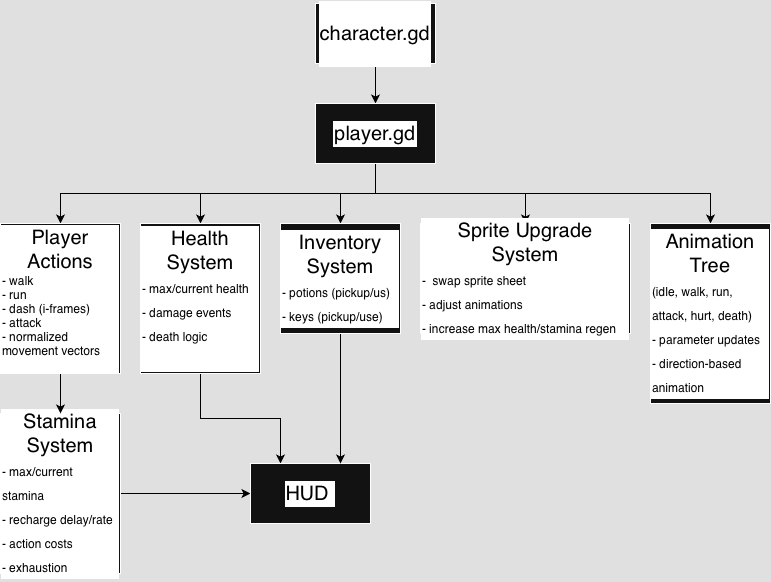

The diagram above was exported from draw.io. Its source (the exported page's mxGraphModel, read from the mxfile embedded in the PNG):
<mxGraphModel dx="976" dy="672" grid="1" gridSize="10" guides="1" tooltips="1" connect="1" arrows="1" fold="1" page="1" pageScale="1" pageWidth="850" pageHeight="650" background="light-dark(#FFFFFF,#E0E0E0)" math="0" shadow="0">
  <root>
    <mxCell id="0" />
    <mxCell id="1" parent="0" />
    <mxCell id="fbI_R-WdgkrVAMI7-jZh-15" edge="1" parent="1" source="fbI_R-WdgkrVAMI7-jZh-1" style="edgeStyle=orthogonalEdgeStyle;rounded=0;orthogonalLoop=1;jettySize=auto;html=1;entryX=0.5;entryY=0;entryDx=0;entryDy=0;labelBackgroundColor=light-dark(#FFFFFF,#000000);fontColor=light-dark(#000000,#000000);labelBorderColor=default;strokeColor=light-dark(#000000,#000000);" target="fbI_R-WdgkrVAMI7-jZh-3">
      <mxGeometry relative="1" as="geometry" />
    </mxCell>
    <mxCell id="fbI_R-WdgkrVAMI7-jZh-1" parent="1" style="rounded=0;whiteSpace=wrap;html=1;fontSize=20;labelBackgroundColor=light-dark(#FFFFFF,#FFFFFF);fontColor=light-dark(#000000,#000000);labelBorderColor=default;" value="&lt;p&gt;&lt;font&gt;character.gd&lt;/font&gt;&lt;/p&gt;" vertex="1">
      <mxGeometry height="60" width="120" x="365" y="40" as="geometry" />
    </mxCell>
    <mxCell id="fbI_R-WdgkrVAMI7-jZh-16" edge="1" parent="1" source="fbI_R-WdgkrVAMI7-jZh-3" style="edgeStyle=orthogonalEdgeStyle;rounded=0;orthogonalLoop=1;jettySize=auto;html=1;entryX=0.5;entryY=0;entryDx=0;entryDy=0;labelBackgroundColor=light-dark(#FFFFFF,#FFFFFF);fontColor=light-dark(#000000,#000000);labelBorderColor=default;strokeColor=light-dark(#000000,#000000);" target="fbI_R-WdgkrVAMI7-jZh-8">
      <mxGeometry relative="1" as="geometry" />
    </mxCell>
    <mxCell id="fbI_R-WdgkrVAMI7-jZh-19" edge="1" parent="1" source="fbI_R-WdgkrVAMI7-jZh-3" style="edgeStyle=orthogonalEdgeStyle;rounded=0;orthogonalLoop=1;jettySize=auto;html=1;entryX=0.5;entryY=0;entryDx=0;entryDy=0;labelBackgroundColor=light-dark(#FFFFFF,#FFFFFF);fontColor=light-dark(#000000,#000000);labelBorderColor=default;strokeColor=light-dark(#000000,#000000);" target="fbI_R-WdgkrVAMI7-jZh-9">
      <mxGeometry relative="1" as="geometry" />
    </mxCell>
    <mxCell id="fbI_R-WdgkrVAMI7-jZh-20" edge="1" parent="1" source="fbI_R-WdgkrVAMI7-jZh-3" style="edgeStyle=orthogonalEdgeStyle;rounded=0;orthogonalLoop=1;jettySize=auto;html=1;entryX=0.5;entryY=0;entryDx=0;entryDy=0;labelBackgroundColor=light-dark(#FFFFFF,#FFFFFF);fontColor=light-dark(#000000,#000000);labelBorderColor=default;strokeColor=light-dark(#000000,#000000);" target="fbI_R-WdgkrVAMI7-jZh-6">
      <mxGeometry relative="1" as="geometry">
        <Array as="points">
          <mxPoint x="425" y="230" />
          <mxPoint x="760" y="230" />
        </Array>
      </mxGeometry>
    </mxCell>
    <mxCell id="fbI_R-WdgkrVAMI7-jZh-23" edge="1" parent="1" source="fbI_R-WdgkrVAMI7-jZh-3" style="edgeStyle=orthogonalEdgeStyle;rounded=0;orthogonalLoop=1;jettySize=auto;html=1;entryX=0.5;entryY=0;entryDx=0;entryDy=0;labelBackgroundColor=light-dark(#FFFFFF,#FFFFFF);fontColor=light-dark(#000000,#000000);labelBorderColor=default;strokeColor=light-dark(#000000,#000000);" target="fbI_R-WdgkrVAMI7-jZh-5">
      <mxGeometry relative="1" as="geometry">
        <Array as="points">
          <mxPoint x="425" y="230" />
          <mxPoint x="250" y="230" />
        </Array>
      </mxGeometry>
    </mxCell>
    <mxCell id="fbI_R-WdgkrVAMI7-jZh-24" edge="1" parent="1" source="fbI_R-WdgkrVAMI7-jZh-3" style="edgeStyle=orthogonalEdgeStyle;rounded=0;orthogonalLoop=1;jettySize=auto;html=1;entryX=0.5;entryY=0;entryDx=0;entryDy=0;labelBackgroundColor=light-dark(#FFFFFF,#FFFFFF);fontColor=light-dark(#000000,#000000);labelBorderColor=default;strokeColor=light-dark(#000000,#000000);" target="fbI_R-WdgkrVAMI7-jZh-21">
      <mxGeometry relative="1" as="geometry">
        <Array as="points">
          <mxPoint x="425" y="230" />
          <mxPoint x="110" y="230" />
        </Array>
      </mxGeometry>
    </mxCell>
    <mxCell id="fbI_R-WdgkrVAMI7-jZh-3" parent="1" style="rounded=0;whiteSpace=wrap;html=1;fontSize=20;labelBackgroundColor=light-dark(#FFFFFF,#FFFFFF);fontColor=light-dark(#000000,#000000);labelBorderColor=default;" value="player.gd" vertex="1">
      <mxGeometry height="60" width="120" x="365" y="140" as="geometry" />
    </mxCell>
    <mxCell id="fbI_R-WdgkrVAMI7-jZh-25" edge="1" parent="1" source="fbI_R-WdgkrVAMI7-jZh-4" style="edgeStyle=orthogonalEdgeStyle;rounded=0;orthogonalLoop=1;jettySize=auto;html=1;entryX=0;entryY=0.5;entryDx=0;entryDy=0;labelBackgroundColor=light-dark(#FFFFFF,#FFFFFF);fontColor=light-dark(#000000,#000000);labelBorderColor=default;strokeColor=light-dark(#000000,#000000);" target="fbI_R-WdgkrVAMI7-jZh-7">
      <mxGeometry relative="1" as="geometry" />
    </mxCell>
    <mxCell id="fbI_R-WdgkrVAMI7-jZh-4" parent="1" style="rounded=0;whiteSpace=wrap;html=1;fontSize=20;labelBackgroundColor=light-dark(#FFFFFF,#FFFFFF);fontColor=light-dark(#000000,#000000);labelBorderColor=default;" value="Stamina System&lt;div style=&quot;text-align: left;&quot;&gt;&lt;font style=&quot;font-size: 12px;&quot;&gt;- max/current stamina&lt;/font&gt;&lt;/div&gt;&lt;div style=&quot;text-align: left;&quot;&gt;&lt;font style=&quot;font-size: 12px;&quot;&gt;- recharge delay/rate&lt;/font&gt;&lt;/div&gt;&lt;div style=&quot;text-align: left;&quot;&gt;&lt;font style=&quot;font-size: 12px;&quot;&gt;- action costs&lt;/font&gt;&lt;/div&gt;&lt;div style=&quot;text-align: left;&quot;&gt;&lt;font style=&quot;font-size: 12px;&quot;&gt;- exhaustion&lt;/font&gt;&lt;/div&gt;" vertex="1">
      <mxGeometry height="160" width="120" x="50" y="450" as="geometry" />
    </mxCell>
    <mxCell id="fbI_R-WdgkrVAMI7-jZh-26" edge="1" parent="1" source="fbI_R-WdgkrVAMI7-jZh-5" style="edgeStyle=orthogonalEdgeStyle;rounded=0;orthogonalLoop=1;jettySize=auto;html=1;entryX=0.25;entryY=0;entryDx=0;entryDy=0;labelBackgroundColor=light-dark(#FFFFFF,#000000);fontColor=light-dark(#000000,#000000);labelBorderColor=light-dark(#000000,#000000);strokeColor=light-dark(#000000,#000000);" target="fbI_R-WdgkrVAMI7-jZh-7">
      <mxGeometry relative="1" as="geometry" />
    </mxCell>
    <mxCell id="fbI_R-WdgkrVAMI7-jZh-5" parent="1" style="rounded=0;whiteSpace=wrap;html=1;fontSize=20;labelBackgroundColor=light-dark(#FFFFFF,#FFFFFF);fontColor=light-dark(#000000,#000000);labelBorderColor=default;" value="Health System&lt;div style=&quot;text-align: left;&quot;&gt;&lt;font style=&quot;font-size: 12px;&quot;&gt;- &lt;/font&gt;&lt;font style=&quot;font-size: 12px;&quot;&gt;max/current health&lt;/font&gt;&lt;/div&gt;&lt;div style=&quot;text-align: left;&quot;&gt;&lt;span style=&quot;font-size: 12px;&quot;&gt;- damage events&lt;/span&gt;&lt;/div&gt;&lt;div&gt;&lt;div style=&quot;text-align: left;&quot;&gt;&lt;span style=&quot;font-size: 12px;&quot;&gt;- death logic&lt;/span&gt;&lt;/div&gt;&lt;div&gt;&lt;div&gt;&lt;br&gt;&lt;/div&gt;&lt;/div&gt;&lt;/div&gt;" vertex="1">
      <mxGeometry height="150" width="120" x="190" y="260" as="geometry" />
    </mxCell>
    <mxCell id="fbI_R-WdgkrVAMI7-jZh-6" parent="1" style="rounded=0;whiteSpace=wrap;html=1;fontSize=20;labelBackgroundColor=light-dark(#FFFFFF,#FFFFFF);fontColor=light-dark(#000000,#000000);labelBorderColor=default;" value="Animation Tree&lt;div&gt;&lt;div style=&quot;text-align: left;&quot;&gt;&lt;font style=&quot;font-size: 12px;&quot;&gt;(idle, walk, run, attack, hurt, death)&lt;/font&gt;&lt;/div&gt;&lt;div style=&quot;text-align: left;&quot;&gt;&lt;font style=&quot;font-size: 12px;&quot;&gt;- parameter updates&lt;/font&gt;&lt;/div&gt;&lt;div style=&quot;text-align: left;&quot;&gt;&lt;font style=&quot;font-size: 12px;&quot;&gt;- direction-based animation&lt;/font&gt;&lt;/div&gt;&lt;/div&gt;" vertex="1">
      <mxGeometry height="180" width="120" x="700" y="260" as="geometry" />
    </mxCell>
    <mxCell id="fbI_R-WdgkrVAMI7-jZh-7" parent="1" style="rounded=0;whiteSpace=wrap;html=1;fontSize=20;labelBackgroundColor=light-dark(#FFFFFF,#FFFFFF);fontColor=light-dark(#000000,#000000);labelBorderColor=default;" value="HUD&amp;nbsp;" vertex="1">
      <mxGeometry height="60" width="120" x="300" y="500" as="geometry" />
    </mxCell>
    <mxCell id="fbI_R-WdgkrVAMI7-jZh-27" edge="1" parent="1" source="fbI_R-WdgkrVAMI7-jZh-8" style="edgeStyle=orthogonalEdgeStyle;rounded=0;orthogonalLoop=1;jettySize=auto;html=1;entryX=0.75;entryY=0;entryDx=0;entryDy=0;labelBackgroundColor=light-dark(#FFFFFF,#FFFFFF);fontColor=light-dark(#000000,#000000);labelBorderColor=default;strokeColor=light-dark(#000000,#000000);" target="fbI_R-WdgkrVAMI7-jZh-7">
      <mxGeometry relative="1" as="geometry" />
    </mxCell>
    <mxCell id="fbI_R-WdgkrVAMI7-jZh-8" parent="1" style="rounded=0;whiteSpace=wrap;html=1;fontSize=20;labelBackgroundColor=light-dark(#FFFFFF,#FFFFFF);fontColor=light-dark(#000000,#000000);labelBorderColor=default;" value="Inventory System&lt;div style=&quot;text-align: left;&quot;&gt;&lt;font style=&quot;font-size: 12px;&quot;&gt;- potions (pickup/us)&lt;/font&gt;&lt;/div&gt;&lt;div style=&quot;text-align: left;&quot;&gt;&lt;font style=&quot;font-size: 12px;&quot;&gt;- keys (pickup/use)&lt;/font&gt;&lt;/div&gt;" vertex="1">
      <mxGeometry height="110" width="120" x="330" y="260" as="geometry" />
    </mxCell>
    <mxCell id="fbI_R-WdgkrVAMI7-jZh-9" parent="1" style="rounded=0;whiteSpace=wrap;html=1;fontSize=20;labelBackgroundColor=light-dark(#FFFFFF,#FFFFFF);fontColor=light-dark(#000000,#000000);labelBorderColor=default;" value="Sprite Upgrade System&lt;div&gt;&lt;div style=&quot;text-align: left;&quot;&gt;&lt;span style=&quot;font-size: 12px;&quot;&gt;- &amp;nbsp;swap sprite sheet&lt;/span&gt;&lt;/div&gt;&lt;div style=&quot;text-align: left;&quot;&gt;&lt;span style=&quot;font-size: 12px;&quot;&gt;- adjust animations&lt;/span&gt;&lt;/div&gt;&lt;div style=&quot;text-align: left;&quot;&gt;&lt;font style=&quot;font-size: 12px;&quot;&gt;- increase max health/stamina regen&lt;/font&gt;&lt;/div&gt;&lt;/div&gt;" vertex="1">
      <mxGeometry height="110" width="210" x="470" y="260" as="geometry" />
    </mxCell>
    <mxCell id="fbI_R-WdgkrVAMI7-jZh-10" edge="1" parent="1" source="fbI_R-WdgkrVAMI7-jZh-4" style="edgeStyle=orthogonalEdgeStyle;rounded=0;orthogonalLoop=1;jettySize=auto;html=1;exitX=0.5;exitY=1;exitDx=0;exitDy=0;labelBackgroundColor=light-dark(#FFFFFF,#FFFFFF);fontColor=light-dark(#000000,#000000);labelBorderColor=default;" target="fbI_R-WdgkrVAMI7-jZh-4">
      <mxGeometry relative="1" as="geometry" />
    </mxCell>
    <mxCell id="yBx5aLX2NkBek1okzofo-1" edge="1" parent="1" source="fbI_R-WdgkrVAMI7-jZh-21" style="edgeStyle=orthogonalEdgeStyle;rounded=0;orthogonalLoop=1;jettySize=auto;html=1;strokeColor=light-dark(#000000,#000000);" target="fbI_R-WdgkrVAMI7-jZh-4" value="">
      <mxGeometry relative="1" as="geometry" />
    </mxCell>
    <mxCell id="fbI_R-WdgkrVAMI7-jZh-21" parent="1" style="rounded=0;whiteSpace=wrap;html=1;labelBackgroundColor=light-dark(#FFFFFF,#FFFFFF);fontColor=light-dark(#000000,#000000);labelBorderColor=default;" value="&lt;font style=&quot;font-size: 20px;&quot;&gt;Player Actions&lt;/font&gt;&lt;div style=&quot;text-align: left;&quot;&gt;&lt;font&gt;- walk&lt;/font&gt;&lt;/div&gt;&lt;div style=&quot;text-align: left;&quot;&gt;&lt;font&gt;- run&lt;/font&gt;&lt;/div&gt;&lt;div style=&quot;text-align: left;&quot;&gt;&lt;font&gt;- dash (i-frames)&lt;/font&gt;&lt;/div&gt;&lt;div style=&quot;text-align: left;&quot;&gt;&lt;font&gt;- attack&lt;/font&gt;&lt;/div&gt;&lt;div style=&quot;text-align: left;&quot;&gt;&lt;font&gt;- normalized movement vectors&lt;/font&gt;&lt;/div&gt;&lt;div style=&quot;text-align: left;&quot;&gt;&lt;br&gt;&lt;/div&gt;" vertex="1">
      <mxGeometry height="150" width="120" x="50" y="260" as="geometry" />
    </mxCell>
  </root>
</mxGraphModel>